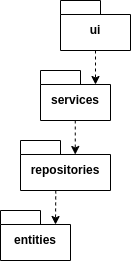

The diagram above was exported from draw.io. Its source (the exported page's mxGraphModel, read from the mxfile embedded in the PNG):
<mxGraphModel dx="360" dy="773" grid="1" gridSize="10" guides="1" tooltips="1" connect="1" arrows="1" fold="1" page="1" pageScale="1" pageWidth="827" pageHeight="1169" math="0" shadow="0">
  <root>
    <mxCell id="0" />
    <mxCell id="1" parent="0" />
    <mxCell id="9e3RXgVKlqdb7sLtlXSX-1" value="ui" style="shape=folder;fontStyle=1;spacingTop=10;tabWidth=40;tabHeight=14;tabPosition=left;html=1;whiteSpace=wrap;" parent="1" vertex="1">
      <mxGeometry x="210" y="340" width="70" height="50" as="geometry" />
    </mxCell>
    <mxCell id="9e3RXgVKlqdb7sLtlXSX-2" value="services" style="shape=folder;fontStyle=1;spacingTop=10;tabWidth=40;tabHeight=14;tabPosition=left;html=1;whiteSpace=wrap;" parent="1" vertex="1">
      <mxGeometry x="190" y="410" width="70" height="50" as="geometry" />
    </mxCell>
    <mxCell id="9e3RXgVKlqdb7sLtlXSX-4" value="" style="endArrow=classic;html=1;rounded=0;dashed=1;exitX=0.5;exitY=1;exitDx=0;exitDy=0;exitPerimeter=0;entryX=0;entryY=0;entryDx=55;entryDy=14;entryPerimeter=0;" parent="1" source="9e3RXgVKlqdb7sLtlXSX-1" target="9e3RXgVKlqdb7sLtlXSX-2" edge="1">
      <mxGeometry width="50" height="50" relative="1" as="geometry">
        <mxPoint x="380" y="430" as="sourcePoint" />
        <mxPoint x="245" y="410" as="targetPoint" />
      </mxGeometry>
    </mxCell>
    <mxCell id="xeRmUom2onkOi6z3Qva0-4" value="" style="endArrow=classic;html=1;rounded=0;dashed=1;exitX=0.5;exitY=1;exitDx=0;exitDy=0;exitPerimeter=0;entryX=0;entryY=0;entryDx=55;entryDy=14;entryPerimeter=0;" parent="1" edge="1">
      <mxGeometry width="50" height="50" relative="1" as="geometry">
        <mxPoint x="224.76" y="460" as="sourcePoint" />
        <mxPoint x="224.76" y="494" as="targetPoint" />
      </mxGeometry>
    </mxCell>
    <mxCell id="xeRmUom2onkOi6z3Qva0-5" value="repositories" style="shape=folder;fontStyle=1;spacingTop=10;tabWidth=40;tabHeight=14;tabPosition=left;html=1;whiteSpace=wrap;" parent="1" vertex="1">
      <mxGeometry x="170" y="480" width="90" height="50" as="geometry" />
    </mxCell>
    <mxCell id="xeRmUom2onkOi6z3Qva0-6" value="entities" style="shape=folder;fontStyle=1;spacingTop=10;tabWidth=40;tabHeight=14;tabPosition=left;html=1;whiteSpace=wrap;" parent="1" vertex="1">
      <mxGeometry x="150" y="550" width="70" height="50" as="geometry" />
    </mxCell>
    <mxCell id="xeRmUom2onkOi6z3Qva0-7" value="" style="endArrow=classic;html=1;rounded=0;dashed=1;exitX=0.392;exitY=0.999;exitDx=0;exitDy=0;exitPerimeter=0;entryX=0;entryY=0;entryDx=55;entryDy=14;entryPerimeter=0;" parent="1" source="xeRmUom2onkOi6z3Qva0-5" target="xeRmUom2onkOi6z3Qva0-6" edge="1">
      <mxGeometry width="50" height="50" relative="1" as="geometry">
        <mxPoint x="340" y="570" as="sourcePoint" />
        <mxPoint x="205" y="550" as="targetPoint" />
      </mxGeometry>
    </mxCell>
  </root>
</mxGraphModel>